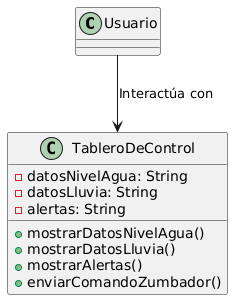

The diagram above was rendered by PlantUML. Its source (embedded in the PNG):
@startuml
' === DIAGRAMA DE INTERFAZ DE USUARIO ===
class Usuario {
}

class TableroDeControl {
    - datosNivelAgua: String
    - datosLluvia: String
    - alertas: String
    + mostrarDatosNivelAgua()
    + mostrarDatosLluvia()
    + mostrarAlertas()
    + enviarComandoZumbador()
}

Usuario --> TableroDeControl : Interactúa con
@enduml